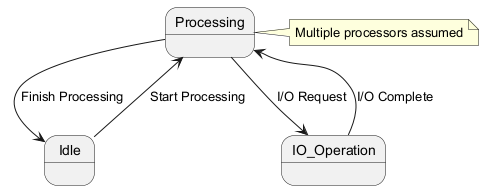

The diagram above was rendered by PlantUML. Its source (embedded in the PNG):
@startuml
state Idle
state Processing
state IO_Operation

Idle --> Processing : Start Processing
Processing --> Idle : Finish Processing
Processing --> IO_Operation : I/O Request
IO_Operation --> Processing : I/O Complete

note right of Processing: Multiple processors assumed
@enduml